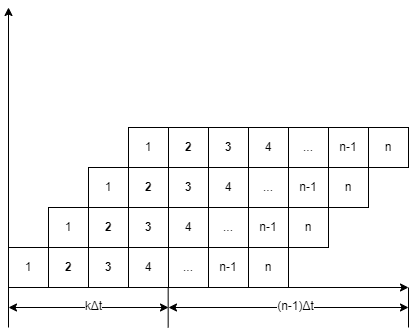

The diagram above was exported from draw.io. Its source (the exported page's mxGraphModel, read from the mxfile embedded in the PNG):
<mxGraphModel dx="677" dy="374" grid="1" gridSize="10" guides="1" tooltips="1" connect="1" arrows="1" fold="1" page="1" pageScale="1" pageWidth="827" pageHeight="1169" math="0" shadow="0">
  <root>
    <mxCell id="0" />
    <mxCell id="1" parent="0" />
    <mxCell id="1t5IU8BO-8fipDDDBGq8-1" value="" style="endArrow=classic;html=1;rounded=0;" edge="1" parent="1">
      <mxGeometry width="50" height="50" relative="1" as="geometry">
        <mxPoint x="280" y="320" as="sourcePoint" />
        <mxPoint x="680" y="320" as="targetPoint" />
        <Array as="points">
          <mxPoint x="340" y="320" />
        </Array>
      </mxGeometry>
    </mxCell>
    <mxCell id="1t5IU8BO-8fipDDDBGq8-2" value="" style="endArrow=classic;html=1;rounded=0;" edge="1" parent="1">
      <mxGeometry width="50" height="50" relative="1" as="geometry">
        <mxPoint x="280" y="320" as="sourcePoint" />
        <mxPoint x="280" y="40" as="targetPoint" />
      </mxGeometry>
    </mxCell>
    <mxCell id="1t5IU8BO-8fipDDDBGq8-37" style="edgeStyle=orthogonalEdgeStyle;rounded=0;orthogonalLoop=1;jettySize=auto;html=1;exitX=0;exitY=1;exitDx=0;exitDy=0;endArrow=none;endFill=0;" edge="1" parent="1" source="1t5IU8BO-8fipDDDBGq8-3">
      <mxGeometry relative="1" as="geometry">
        <mxPoint x="280" y="360" as="targetPoint" />
      </mxGeometry>
    </mxCell>
    <mxCell id="1t5IU8BO-8fipDDDBGq8-3" value="1" style="rounded=0;whiteSpace=wrap;html=1;" vertex="1" parent="1">
      <mxGeometry x="280" y="280" width="40" height="40" as="geometry" />
    </mxCell>
    <mxCell id="1t5IU8BO-8fipDDDBGq8-4" value="2" style="rounded=0;whiteSpace=wrap;html=1;fontStyle=1" vertex="1" parent="1">
      <mxGeometry x="320" y="280" width="40" height="40" as="geometry" />
    </mxCell>
    <mxCell id="1t5IU8BO-8fipDDDBGq8-5" value="3" style="rounded=0;whiteSpace=wrap;html=1;fontStyle=1" vertex="1" parent="1">
      <mxGeometry x="360" y="280" width="40" height="40" as="geometry" />
    </mxCell>
    <mxCell id="1t5IU8BO-8fipDDDBGq8-6" value="4" style="rounded=0;whiteSpace=wrap;html=1;" vertex="1" parent="1">
      <mxGeometry x="400" y="280" width="40" height="40" as="geometry" />
    </mxCell>
    <mxCell id="1t5IU8BO-8fipDDDBGq8-8" value="..." style="rounded=0;whiteSpace=wrap;html=1;" vertex="1" parent="1">
      <mxGeometry x="440" y="280" width="40" height="40" as="geometry" />
    </mxCell>
    <mxCell id="1t5IU8BO-8fipDDDBGq8-11" value="n-1&lt;br&gt;" style="rounded=0;whiteSpace=wrap;html=1;" vertex="1" parent="1">
      <mxGeometry x="480" y="280" width="40" height="40" as="geometry" />
    </mxCell>
    <mxCell id="1t5IU8BO-8fipDDDBGq8-12" value="n" style="rounded=0;whiteSpace=wrap;html=1;" vertex="1" parent="1">
      <mxGeometry x="520" y="280" width="40" height="40" as="geometry" />
    </mxCell>
    <mxCell id="1t5IU8BO-8fipDDDBGq8-14" value="1" style="rounded=0;whiteSpace=wrap;html=1;" vertex="1" parent="1">
      <mxGeometry x="320" y="240" width="40" height="40" as="geometry" />
    </mxCell>
    <mxCell id="1t5IU8BO-8fipDDDBGq8-15" value="2" style="rounded=0;whiteSpace=wrap;html=1;fontStyle=1" vertex="1" parent="1">
      <mxGeometry x="360" y="240" width="40" height="40" as="geometry" />
    </mxCell>
    <mxCell id="1t5IU8BO-8fipDDDBGq8-16" value="3" style="rounded=0;whiteSpace=wrap;html=1;fontStyle=1" vertex="1" parent="1">
      <mxGeometry x="400" y="240" width="40" height="40" as="geometry" />
    </mxCell>
    <mxCell id="1t5IU8BO-8fipDDDBGq8-17" value="4" style="rounded=0;whiteSpace=wrap;html=1;" vertex="1" parent="1">
      <mxGeometry x="440" y="240" width="40" height="40" as="geometry" />
    </mxCell>
    <mxCell id="1t5IU8BO-8fipDDDBGq8-18" value="..." style="rounded=0;whiteSpace=wrap;html=1;" vertex="1" parent="1">
      <mxGeometry x="480" y="240" width="40" height="40" as="geometry" />
    </mxCell>
    <mxCell id="1t5IU8BO-8fipDDDBGq8-19" value="n-1&lt;br&gt;" style="rounded=0;whiteSpace=wrap;html=1;" vertex="1" parent="1">
      <mxGeometry x="520" y="240" width="40" height="40" as="geometry" />
    </mxCell>
    <mxCell id="1t5IU8BO-8fipDDDBGq8-20" value="n" style="rounded=0;whiteSpace=wrap;html=1;" vertex="1" parent="1">
      <mxGeometry x="560" y="240" width="40" height="40" as="geometry" />
    </mxCell>
    <mxCell id="1t5IU8BO-8fipDDDBGq8-21" value="1" style="rounded=0;whiteSpace=wrap;html=1;" vertex="1" parent="1">
      <mxGeometry x="360" y="200" width="40" height="40" as="geometry" />
    </mxCell>
    <mxCell id="1t5IU8BO-8fipDDDBGq8-22" value="2" style="rounded=0;whiteSpace=wrap;html=1;fontStyle=1" vertex="1" parent="1">
      <mxGeometry x="400" y="200" width="40" height="40" as="geometry" />
    </mxCell>
    <mxCell id="1t5IU8BO-8fipDDDBGq8-23" value="3" style="rounded=0;whiteSpace=wrap;html=1;fontStyle=1" vertex="1" parent="1">
      <mxGeometry x="440" y="200" width="40" height="40" as="geometry" />
    </mxCell>
    <mxCell id="1t5IU8BO-8fipDDDBGq8-24" value="4" style="rounded=0;whiteSpace=wrap;html=1;" vertex="1" parent="1">
      <mxGeometry x="480" y="200" width="40" height="40" as="geometry" />
    </mxCell>
    <mxCell id="1t5IU8BO-8fipDDDBGq8-25" value="..." style="rounded=0;whiteSpace=wrap;html=1;" vertex="1" parent="1">
      <mxGeometry x="520" y="200" width="40" height="40" as="geometry" />
    </mxCell>
    <mxCell id="1t5IU8BO-8fipDDDBGq8-26" value="n-1&lt;br&gt;" style="rounded=0;whiteSpace=wrap;html=1;" vertex="1" parent="1">
      <mxGeometry x="560" y="200" width="40" height="40" as="geometry" />
    </mxCell>
    <mxCell id="1t5IU8BO-8fipDDDBGq8-27" value="n" style="rounded=0;whiteSpace=wrap;html=1;" vertex="1" parent="1">
      <mxGeometry x="600" y="200" width="40" height="40" as="geometry" />
    </mxCell>
    <mxCell id="1t5IU8BO-8fipDDDBGq8-28" value="1" style="rounded=0;whiteSpace=wrap;html=1;" vertex="1" parent="1">
      <mxGeometry x="400" y="160" width="40" height="40" as="geometry" />
    </mxCell>
    <mxCell id="1t5IU8BO-8fipDDDBGq8-29" value="2" style="rounded=0;whiteSpace=wrap;html=1;fontStyle=1" vertex="1" parent="1">
      <mxGeometry x="440" y="160" width="40" height="40" as="geometry" />
    </mxCell>
    <mxCell id="1t5IU8BO-8fipDDDBGq8-30" value="3" style="rounded=0;whiteSpace=wrap;html=1;fontStyle=1" vertex="1" parent="1">
      <mxGeometry x="480" y="160" width="40" height="40" as="geometry" />
    </mxCell>
    <mxCell id="1t5IU8BO-8fipDDDBGq8-31" value="4" style="rounded=0;whiteSpace=wrap;html=1;" vertex="1" parent="1">
      <mxGeometry x="520" y="160" width="40" height="40" as="geometry" />
    </mxCell>
    <mxCell id="1t5IU8BO-8fipDDDBGq8-32" value="..." style="rounded=0;whiteSpace=wrap;html=1;" vertex="1" parent="1">
      <mxGeometry x="560" y="160" width="40" height="40" as="geometry" />
    </mxCell>
    <mxCell id="1t5IU8BO-8fipDDDBGq8-33" value="n-1&lt;br&gt;" style="rounded=0;whiteSpace=wrap;html=1;" vertex="1" parent="1">
      <mxGeometry x="600" y="160" width="40" height="40" as="geometry" />
    </mxCell>
    <mxCell id="1t5IU8BO-8fipDDDBGq8-34" value="n" style="rounded=0;whiteSpace=wrap;html=1;" vertex="1" parent="1">
      <mxGeometry x="640" y="160" width="40" height="40" as="geometry" />
    </mxCell>
    <mxCell id="1t5IU8BO-8fipDDDBGq8-35" value="" style="endArrow=classic;startArrow=classic;html=1;rounded=0;" edge="1" parent="1">
      <mxGeometry width="50" height="50" relative="1" as="geometry">
        <mxPoint x="280" y="340" as="sourcePoint" />
        <mxPoint x="440" y="340" as="targetPoint" />
      </mxGeometry>
    </mxCell>
    <mxCell id="1t5IU8BO-8fipDDDBGq8-38" value="kΔt" style="edgeLabel;html=1;align=center;verticalAlign=middle;resizable=0;points=[];" vertex="1" connectable="0" parent="1t5IU8BO-8fipDDDBGq8-35">
      <mxGeometry x="0.0556" y="1" relative="1" as="geometry">
        <mxPoint as="offset" />
      </mxGeometry>
    </mxCell>
    <mxCell id="1t5IU8BO-8fipDDDBGq8-39" style="edgeStyle=orthogonalEdgeStyle;rounded=0;orthogonalLoop=1;jettySize=auto;html=1;exitX=0;exitY=1;exitDx=0;exitDy=0;endArrow=none;endFill=0;" edge="1" parent="1">
      <mxGeometry relative="1" as="geometry">
        <mxPoint x="439.67" y="360" as="targetPoint" />
        <mxPoint x="439.67" y="320" as="sourcePoint" />
      </mxGeometry>
    </mxCell>
    <mxCell id="1t5IU8BO-8fipDDDBGq8-40" style="edgeStyle=orthogonalEdgeStyle;rounded=0;orthogonalLoop=1;jettySize=auto;html=1;exitX=0;exitY=1;exitDx=0;exitDy=0;endArrow=none;endFill=0;" edge="1" parent="1">
      <mxGeometry relative="1" as="geometry">
        <mxPoint x="680" y="360" as="targetPoint" />
        <mxPoint x="680" y="320" as="sourcePoint" />
      </mxGeometry>
    </mxCell>
    <mxCell id="1t5IU8BO-8fipDDDBGq8-41" value="" style="endArrow=classic;startArrow=classic;html=1;rounded=0;" edge="1" parent="1">
      <mxGeometry width="50" height="50" relative="1" as="geometry">
        <mxPoint x="440" y="340" as="sourcePoint" />
        <mxPoint x="680" y="340" as="targetPoint" />
      </mxGeometry>
    </mxCell>
    <mxCell id="1t5IU8BO-8fipDDDBGq8-42" value="(n-1)Δt" style="edgeLabel;html=1;align=center;verticalAlign=middle;resizable=0;points=[];" vertex="1" connectable="0" parent="1t5IU8BO-8fipDDDBGq8-41">
      <mxGeometry x="0.0556" y="1" relative="1" as="geometry">
        <mxPoint as="offset" />
      </mxGeometry>
    </mxCell>
  </root>
</mxGraphModel>